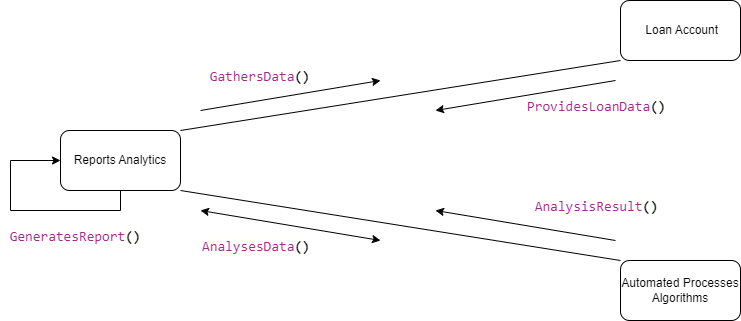

The diagram above was exported from draw.io. Its source (the exported page's mxGraphModel, read from the mxfile embedded in the PNG):
<mxGraphModel dx="1032" dy="539" grid="1" gridSize="10" guides="1" tooltips="1" connect="1" arrows="1" fold="1" page="1" pageScale="1" pageWidth="1169" pageHeight="827" math="0" shadow="0">
  <root>
    <mxCell id="0" />
    <mxCell id="1" parent="0" />
    <mxCell id="350RrgtHEFKqwgesbqI8-5" style="rounded=0;orthogonalLoop=1;jettySize=auto;html=1;exitX=1;exitY=0;exitDx=0;exitDy=0;entryX=0;entryY=1;entryDx=0;entryDy=0;endArrow=none;endFill=0;" edge="1" parent="1" source="350RrgtHEFKqwgesbqI8-2" target="350RrgtHEFKqwgesbqI8-4">
      <mxGeometry relative="1" as="geometry" />
    </mxCell>
    <mxCell id="350RrgtHEFKqwgesbqI8-6" style="rounded=0;orthogonalLoop=1;jettySize=auto;html=1;exitX=1;exitY=1;exitDx=0;exitDy=0;entryX=0;entryY=0;entryDx=0;entryDy=0;endArrow=none;endFill=0;" edge="1" parent="1" source="350RrgtHEFKqwgesbqI8-2" target="350RrgtHEFKqwgesbqI8-3">
      <mxGeometry relative="1" as="geometry" />
    </mxCell>
    <mxCell id="350RrgtHEFKqwgesbqI8-2" value="Reports Analytics" style="rounded=1;whiteSpace=wrap;html=1;" vertex="1" parent="1">
      <mxGeometry x="120" y="170" width="120" height="60" as="geometry" />
    </mxCell>
    <mxCell id="350RrgtHEFKqwgesbqI8-3" value="Automated Processes Algorithms" style="rounded=1;whiteSpace=wrap;html=1;" vertex="1" parent="1">
      <mxGeometry x="680" y="300" width="120" height="60" as="geometry" />
    </mxCell>
    <mxCell id="350RrgtHEFKqwgesbqI8-4" value="&amp;nbsp;Loan Account" style="rounded=1;whiteSpace=wrap;html=1;" vertex="1" parent="1">
      <mxGeometry x="680" y="40" width="120" height="60" as="geometry" />
    </mxCell>
    <mxCell id="350RrgtHEFKqwgesbqI8-7" value="" style="endArrow=classic;html=1;rounded=0;sourcePerimeterSpacing=0;startSize=6;startArrow=classic;startFill=1;" edge="1" parent="1">
      <mxGeometry width="50" height="50" relative="1" as="geometry">
        <mxPoint x="260" y="250" as="sourcePoint" />
        <mxPoint x="440" y="280" as="targetPoint" />
      </mxGeometry>
    </mxCell>
    <mxCell id="350RrgtHEFKqwgesbqI8-9" value="" style="endArrow=none;html=1;rounded=0;sourcePerimeterSpacing=0;startSize=6;endFill=0;startArrow=classic;startFill=1;" edge="1" parent="1">
      <mxGeometry width="50" height="50" relative="1" as="geometry">
        <mxPoint x="495" y="250" as="sourcePoint" />
        <mxPoint x="675" y="280" as="targetPoint" />
      </mxGeometry>
    </mxCell>
    <mxCell id="350RrgtHEFKqwgesbqI8-10" value="" style="endArrow=classic;html=1;rounded=0;sourcePerimeterSpacing=0;startSize=6;" edge="1" parent="1">
      <mxGeometry width="50" height="50" relative="1" as="geometry">
        <mxPoint x="260" y="150" as="sourcePoint" />
        <mxPoint x="440" y="120" as="targetPoint" />
      </mxGeometry>
    </mxCell>
    <mxCell id="350RrgtHEFKqwgesbqI8-12" value="" style="endArrow=none;html=1;rounded=0;sourcePerimeterSpacing=0;startSize=6;startArrow=classic;startFill=1;endFill=0;" edge="1" parent="1">
      <mxGeometry width="50" height="50" relative="1" as="geometry">
        <mxPoint x="495" y="150" as="sourcePoint" />
        <mxPoint x="675" y="120" as="targetPoint" />
      </mxGeometry>
    </mxCell>
    <mxCell id="350RrgtHEFKqwgesbqI8-13" value="&lt;div style=&quot;color: rgb(0, 0, 0); background-color: rgb(255, 255, 254); font-family: Consolas, &amp;quot;Courier New&amp;quot;, monospace; font-weight: normal; font-size: 14px; line-height: 19px;&quot;&gt;&lt;div&gt;&lt;span style=&quot;color: #000000;&quot;&gt;&amp;nbsp;&lt;/span&gt;&lt;span style=&quot;color: #a22889;&quot;&gt;GathersData&lt;/span&gt;&lt;span style=&quot;color: #000000;font-weight: bold;&quot;&gt;()&lt;/span&gt;&lt;/div&gt;&lt;/div&gt;" style="text;whiteSpace=wrap;html=1;" vertex="1" parent="1">
      <mxGeometry x="260" y="100" width="110" height="30" as="geometry" />
    </mxCell>
    <mxCell id="350RrgtHEFKqwgesbqI8-14" value="&lt;div style=&quot;color: rgb(0, 0, 0); background-color: rgb(255, 255, 254); font-family: Consolas, &amp;quot;Courier New&amp;quot;, monospace; font-weight: normal; font-size: 14px; line-height: 19px;&quot;&gt;&lt;div&gt;&lt;span style=&quot;color: #a22889;&quot;&gt;ProvidesLoanData&lt;/span&gt;&lt;span style=&quot;color: #000000;font-weight: bold;&quot;&gt;()&lt;/span&gt;&lt;/div&gt;&lt;/div&gt;" style="text;whiteSpace=wrap;html=1;" vertex="1" parent="1">
      <mxGeometry x="585" y="130" width="160" height="30" as="geometry" />
    </mxCell>
    <mxCell id="350RrgtHEFKqwgesbqI8-15" value="&lt;div style=&quot;color: rgb(0, 0, 0); background-color: rgb(255, 255, 254); font-family: Consolas, &amp;quot;Courier New&amp;quot;, monospace; font-weight: normal; font-size: 14px; line-height: 19px;&quot;&gt;&lt;div&gt;&lt;span style=&quot;color: #a22889;&quot;&gt;AnalysesData&lt;/span&gt;&lt;span style=&quot;color: #000000;font-weight: bold;&quot;&gt;()&lt;/span&gt;&lt;/div&gt;&lt;/div&gt;" style="text;whiteSpace=wrap;html=1;" vertex="1" parent="1">
      <mxGeometry x="260" y="270" width="110" height="30" as="geometry" />
    </mxCell>
    <mxCell id="350RrgtHEFKqwgesbqI8-16" value="&lt;div style=&quot;color: rgb(0, 0, 0); background-color: rgb(255, 255, 254); font-family: Consolas, &amp;quot;Courier New&amp;quot;, monospace; font-weight: normal; font-size: 14px; line-height: 19px;&quot;&gt;&lt;div&gt;&lt;span style=&quot;color: #000000;&quot;&gt;&amp;nbsp;&lt;/span&gt;&lt;span style=&quot;color: rgb(162, 40, 137);&quot;&gt;AnalysisResult&lt;/span&gt;&lt;span style=&quot;font-weight: bold;&quot;&gt;()&lt;/span&gt;&lt;/div&gt;&lt;/div&gt;" style="text;whiteSpace=wrap;html=1;" vertex="1" parent="1">
      <mxGeometry x="585" y="230" width="110" height="30" as="geometry" />
    </mxCell>
    <mxCell id="350RrgtHEFKqwgesbqI8-17" style="edgeStyle=orthogonalEdgeStyle;rounded=0;orthogonalLoop=1;jettySize=auto;html=1;exitX=0.5;exitY=1;exitDx=0;exitDy=0;entryX=0;entryY=0.5;entryDx=0;entryDy=0;elbow=vertical;" edge="1" parent="1" source="350RrgtHEFKqwgesbqI8-2" target="350RrgtHEFKqwgesbqI8-2">
      <mxGeometry relative="1" as="geometry">
        <Array as="points">
          <mxPoint x="180" y="250" />
          <mxPoint x="70" y="250" />
          <mxPoint x="70" y="200" />
        </Array>
      </mxGeometry>
    </mxCell>
    <mxCell id="350RrgtHEFKqwgesbqI8-18" value="&lt;div style=&quot;color: rgb(0, 0, 0); background-color: rgb(255, 255, 254); font-family: Consolas, &amp;quot;Courier New&amp;quot;, monospace; font-weight: normal; font-size: 14px; line-height: 19px;&quot;&gt;&lt;div&gt;&lt;span style=&quot;color: #000000;&quot;&gt;&amp;nbsp;&lt;/span&gt;&lt;span style=&quot;color: #a22889;&quot;&gt;GeneratesReport&lt;/span&gt;&lt;span style=&quot;color: #000000;font-weight: bold;&quot;&gt;()&lt;/span&gt;&lt;/div&gt;&lt;/div&gt;" style="text;whiteSpace=wrap;html=1;" vertex="1" parent="1">
      <mxGeometry x="60" y="260" width="150" height="30" as="geometry" />
    </mxCell>
  </root>
</mxGraphModel>